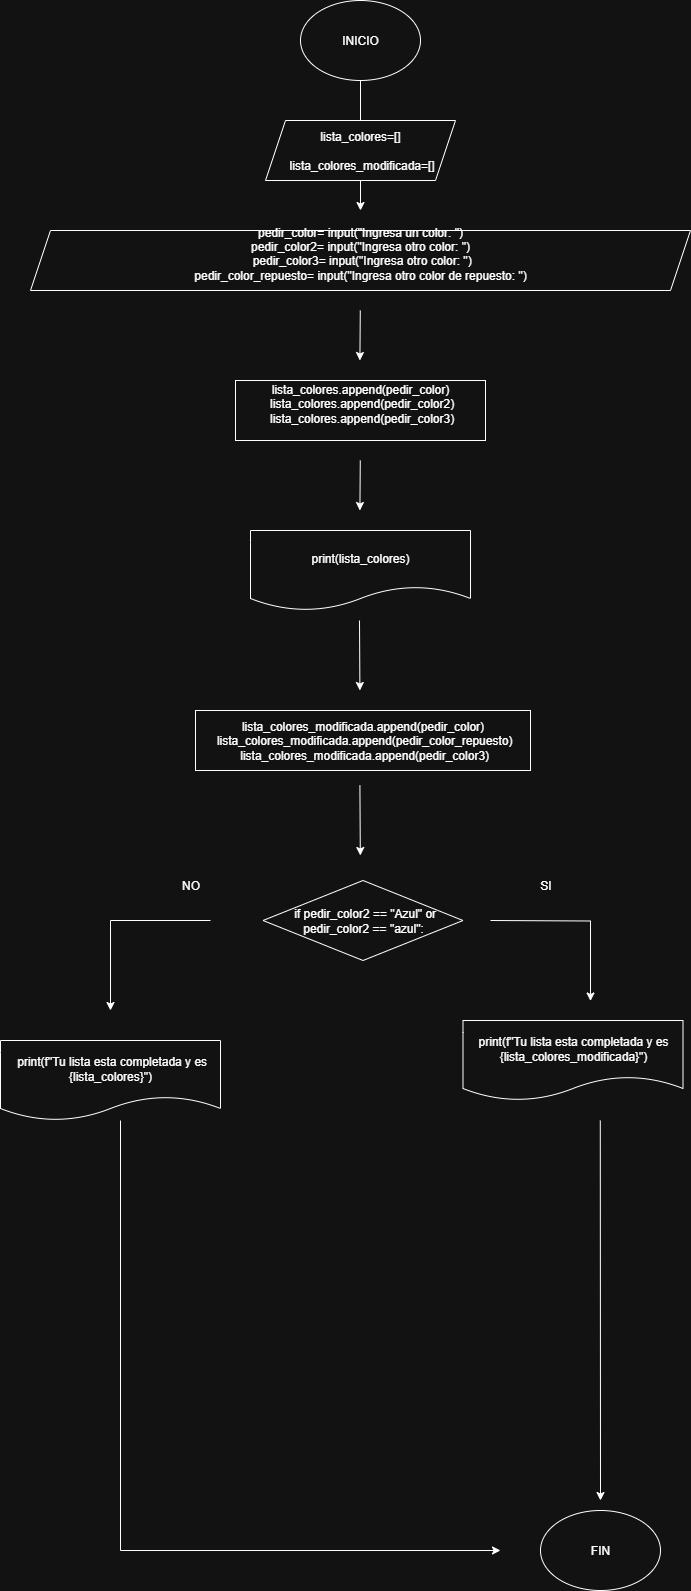

The diagram above was exported from draw.io. Its source (the exported page's mxGraphModel, read from the mxfile embedded in the PNG):
<mxGraphModel dx="1026" dy="601" grid="1" gridSize="10" guides="1" tooltips="1" connect="1" arrows="1" fold="1" page="1" pageScale="1" pageWidth="827" pageHeight="1169" math="0" shadow="0">
  <root>
    <mxCell id="0" />
    <mxCell id="1" parent="0" />
    <mxCell id="Yw_xNUoG3eBQ64Bg3pkV-1" value="INICIO" style="ellipse;whiteSpace=wrap;html=1;" parent="1" vertex="1">
      <mxGeometry x="330" y="40" width="120" height="80" as="geometry" />
    </mxCell>
    <mxCell id="Yw_xNUoG3eBQ64Bg3pkV-2" value="" style="endArrow=classic;html=1;rounded=0;exitX=0.5;exitY=1;exitDx=0;exitDy=0;" parent="1" source="Yw_xNUoG3eBQ64Bg3pkV-1" edge="1">
      <mxGeometry width="50" height="50" relative="1" as="geometry">
        <mxPoint x="390" y="290" as="sourcePoint" />
        <mxPoint x="390" y="250" as="targetPoint" />
      </mxGeometry>
    </mxCell>
    <mxCell id="fhSH-lmVkXbhdySJFJZm-5" value="" style="endArrow=classic;html=1;rounded=0;exitX=0.5;exitY=1;exitDx=0;exitDy=0;" parent="1" edge="1">
      <mxGeometry width="50" height="50" relative="1" as="geometry">
        <mxPoint x="520" y="960" as="sourcePoint" />
        <mxPoint x="620" y="1040.5" as="targetPoint" />
        <Array as="points">
          <mxPoint x="620" y="960.5" />
        </Array>
      </mxGeometry>
    </mxCell>
    <mxCell id="fhSH-lmVkXbhdySJFJZm-6" value="SI" style="text;html=1;align=center;verticalAlign=middle;resizable=0;points=[];autosize=1;strokeColor=none;fillColor=none;" parent="1" vertex="1">
      <mxGeometry x="560" y="910" width="30" height="30" as="geometry" />
    </mxCell>
    <mxCell id="fhSH-lmVkXbhdySJFJZm-9" value="" style="endArrow=classic;html=1;rounded=0;" parent="1" edge="1">
      <mxGeometry width="50" height="50" relative="1" as="geometry">
        <mxPoint x="240" y="960" as="sourcePoint" />
        <mxPoint x="140" y="1050" as="targetPoint" />
        <Array as="points">
          <mxPoint x="140" y="960" />
        </Array>
      </mxGeometry>
    </mxCell>
    <mxCell id="YI9gL0Y0WRFWxrpvlZOt-6" value="NO" style="text;html=1;align=center;verticalAlign=middle;resizable=0;points=[];autosize=1;strokeColor=none;fillColor=none;" parent="1" vertex="1">
      <mxGeometry x="200" y="910" width="40" height="30" as="geometry" />
    </mxCell>
    <mxCell id="EFEm-v5oRu9OF-7LWSQN-14" value="" style="endArrow=classic;html=1;rounded=0;" edge="1" parent="1">
      <mxGeometry width="50" height="50" relative="1" as="geometry">
        <mxPoint x="389.7787500000002" y="350" as="sourcePoint" />
        <mxPoint x="389.41" y="400" as="targetPoint" />
      </mxGeometry>
    </mxCell>
    <mxCell id="EFEm-v5oRu9OF-7LWSQN-16" value="&lt;div&gt;lista_colores=[]&lt;/div&gt;&lt;div&gt;&lt;span style=&quot;background-color: transparent; color: light-dark(rgb(0, 0, 0), rgb(255, 255, 255));&quot;&gt;&lt;br&gt;&lt;/span&gt;&lt;/div&gt;&lt;div&gt;&lt;span style=&quot;background-color: transparent; color: light-dark(rgb(0, 0, 0), rgb(255, 255, 255));&quot;&gt;&amp;nbsp;lista_colores_modificada=[]&lt;/span&gt;&lt;/div&gt;" style="shape=parallelogram;perimeter=parallelogramPerimeter;whiteSpace=wrap;html=1;fixedSize=1;" vertex="1" parent="1">
      <mxGeometry x="295" y="160" width="190" height="60" as="geometry" />
    </mxCell>
    <mxCell id="EFEm-v5oRu9OF-7LWSQN-17" style="edgeStyle=none;rounded=0;orthogonalLoop=1;jettySize=auto;html=1;exitX=1;exitY=0.5;exitDx=0;exitDy=0;" edge="1" parent="1" source="EFEm-v5oRu9OF-7LWSQN-16" target="EFEm-v5oRu9OF-7LWSQN-16">
      <mxGeometry relative="1" as="geometry" />
    </mxCell>
    <mxCell id="EFEm-v5oRu9OF-7LWSQN-19" value="&amp;nbsp;if pedir_color2 == &quot;Azul&quot; or pedir_color2 == &quot;azul&quot;:" style="rhombus;whiteSpace=wrap;html=1;" vertex="1" parent="1">
      <mxGeometry x="292.5" y="920" width="200" height="80" as="geometry" />
    </mxCell>
    <mxCell id="EFEm-v5oRu9OF-7LWSQN-23" value="print(lista_colores)" style="shape=document;whiteSpace=wrap;html=1;boundedLbl=1;" vertex="1" parent="1">
      <mxGeometry x="280" y="570" width="220" height="80" as="geometry" />
    </mxCell>
    <mxCell id="EFEm-v5oRu9OF-7LWSQN-29" value="FIN" style="ellipse;whiteSpace=wrap;html=1;" vertex="1" parent="1">
      <mxGeometry x="570" y="1550" width="120" height="80" as="geometry" />
    </mxCell>
    <mxCell id="EFEm-v5oRu9OF-7LWSQN-31" value="" style="endArrow=classic;html=1;rounded=0;" edge="1" parent="1">
      <mxGeometry width="50" height="50" relative="1" as="geometry">
        <mxPoint x="150" y="1160" as="sourcePoint" />
        <mxPoint x="530" y="1590" as="targetPoint" />
        <Array as="points">
          <mxPoint x="150" y="1590" />
        </Array>
      </mxGeometry>
    </mxCell>
    <mxCell id="EFEm-v5oRu9OF-7LWSQN-34" value="&lt;div&gt;pedir_color= input(&quot;Ingresa un color: &quot;)&lt;/div&gt;&lt;div&gt;&lt;span style=&quot;background-color: transparent; color: light-dark(rgb(0, 0, 0), rgb(255, 255, 255));&quot;&gt;pedir_color2= input(&quot;Ingresa otro color: &quot;)&lt;/span&gt;&lt;/div&gt;&lt;div&gt;&lt;span style=&quot;background-color: transparent; color: light-dark(rgb(0, 0, 0), rgb(255, 255, 255));&quot;&gt;&amp;nbsp;pedir_color3= input(&quot;Ingresa otro color: &quot;)&lt;/span&gt;&lt;/div&gt;&lt;div&gt;&lt;span style=&quot;background-color: transparent; color: light-dark(rgb(0, 0, 0), rgb(255, 255, 255));&quot;&gt;pedir_color_repuesto= input(&quot;Ingresa otro color de repuesto: &quot;)&lt;/span&gt;&lt;/div&gt;&lt;div&gt;&lt;br&gt;&lt;/div&gt;" style="shape=parallelogram;perimeter=parallelogramPerimeter;whiteSpace=wrap;html=1;fixedSize=1;" vertex="1" parent="1">
      <mxGeometry x="60" y="270" width="660" height="60" as="geometry" />
    </mxCell>
    <mxCell id="EFEm-v5oRu9OF-7LWSQN-36" value="" style="endArrow=classic;html=1;rounded=0;" edge="1" parent="1">
      <mxGeometry width="50" height="50" relative="1" as="geometry">
        <mxPoint x="389.7787500000002" y="500" as="sourcePoint" />
        <mxPoint x="389.41" y="550" as="targetPoint" />
      </mxGeometry>
    </mxCell>
    <mxCell id="EFEm-v5oRu9OF-7LWSQN-40" value="" style="endArrow=classic;html=1;rounded=0;" edge="1" parent="1">
      <mxGeometry width="50" height="50" relative="1" as="geometry">
        <mxPoint x="629.7787500000001" y="1160" as="sourcePoint" />
        <mxPoint x="630" y="1540" as="targetPoint" />
      </mxGeometry>
    </mxCell>
    <mxCell id="EFEm-v5oRu9OF-7LWSQN-41" value="&lt;div&gt;lista_colores.append(pedir_color)&lt;/div&gt;&lt;div&gt;&amp;nbsp;lista_colores.append(pedir_color2)&lt;/div&gt;&lt;div&gt;&amp;nbsp;lista_colores.append(pedir_color3)&lt;/div&gt;&lt;div&gt;&lt;br&gt;&lt;/div&gt;" style="rounded=0;whiteSpace=wrap;html=1;" vertex="1" parent="1">
      <mxGeometry x="265" y="420" width="250" height="60" as="geometry" />
    </mxCell>
    <mxCell id="EFEm-v5oRu9OF-7LWSQN-42" value="" style="endArrow=classic;html=1;rounded=0;" edge="1" parent="1">
      <mxGeometry width="50" height="50" relative="1" as="geometry">
        <mxPoint x="389" y="660" as="sourcePoint" />
        <mxPoint x="389.41" y="730" as="targetPoint" />
      </mxGeometry>
    </mxCell>
    <mxCell id="EFEm-v5oRu9OF-7LWSQN-43" value="&lt;div&gt;&lt;div&gt;lista_colores_modificada.append(pedir_color)&lt;/div&gt;&lt;div&gt;&amp;nbsp;lista_colores_modificada.append(pedir_color_repuesto)&lt;/div&gt;&lt;div&gt;&amp;nbsp;lista_colores_modificada.append(pedir_color3)&lt;/div&gt;&lt;/div&gt;" style="rounded=0;whiteSpace=wrap;html=1;" vertex="1" parent="1">
      <mxGeometry x="225" y="750" width="335" height="60" as="geometry" />
    </mxCell>
    <mxCell id="EFEm-v5oRu9OF-7LWSQN-44" value="" style="endArrow=classic;html=1;rounded=0;" edge="1" parent="1">
      <mxGeometry width="50" height="50" relative="1" as="geometry">
        <mxPoint x="389.41" y="825" as="sourcePoint" />
        <mxPoint x="389.82000000000005" y="895" as="targetPoint" />
      </mxGeometry>
    </mxCell>
    <mxCell id="EFEm-v5oRu9OF-7LWSQN-45" value="&lt;div&gt;&amp;nbsp;print(f&quot;Tu lista esta completada y es {lista_colores}&quot;)&lt;/div&gt;" style="shape=document;whiteSpace=wrap;html=1;boundedLbl=1;" vertex="1" parent="1">
      <mxGeometry x="30" y="1080" width="220" height="80" as="geometry" />
    </mxCell>
    <mxCell id="EFEm-v5oRu9OF-7LWSQN-46" value="print(f&quot;Tu lista esta completada y es {lista_colores_modificada}&quot;)" style="shape=document;whiteSpace=wrap;html=1;boundedLbl=1;" vertex="1" parent="1">
      <mxGeometry x="492.5" y="1060" width="220" height="80" as="geometry" />
    </mxCell>
  </root>
</mxGraphModel>